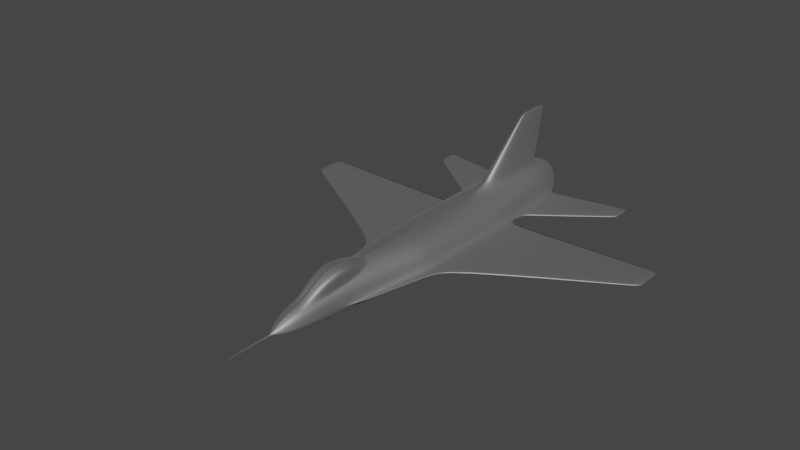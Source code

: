 # Source: untitled.blend  (saved by Blender 2.91.10; exported with 4.5.12 LTS)
import bpy
from mathutils import Matrix  # noqa: F401  (used for matrix-valued properties, if any)

bpy.ops.wm.read_factory_settings(use_empty=True)
scene = bpy.context.scene
scene.name = 'Scene'

# ---- collections
col_collection = bpy.data.collections.new('Collection'); scene.collection.children.link(col_collection)

# ---- materials (node trees are filled in below, after node groups)
mat_material_001 = bpy.data.materials.new('Material.001')
mat_material_001.use_transparent_shadow = False
mat_material_002 = bpy.data.materials.new('Material.002')
mat_material_002.use_transparent_shadow = False

# ---- material node trees
mat_material_001.use_nodes = True; mat_material_001.node_tree.nodes.clear()
_N = mat_material_001.node_tree.nodes; _L = mat_material_001.node_tree.links
n0 = _N.new('ShaderNodeBsdfPrincipled'); n0.name = 'Principled BSDF'; n0.location = (10, 300)
n0.distribution = 'GGX'
n0.subsurface_method = 'BURLEY'
n0.inputs[0].default_value = (0.4798, 0.4798, 0.4798, 1.0)
n0.inputs[1].default_value = 1.0
n0.inputs[2].default_value = 0.6378
n0.inputs[3].default_value = 1.45
n0.inputs[27].default_value = (0.0, 0.0, 0.0, 1.0)
n0.inputs[28].default_value = 1.0
n1 = _N.new('ShaderNodeOutputMaterial'); n1.name = 'Material Output'; n1.location = (300, 300)
_L.new(n0.outputs[0], n1.inputs[0])
n1.is_active_output = True
mat_material_002.use_nodes = True; mat_material_002.node_tree.nodes.clear()
_N = mat_material_002.node_tree.nodes; _L = mat_material_002.node_tree.links
n0 = _N.new('ShaderNodeBsdfPrincipled'); n0.name = 'Principled BSDF'; n0.location = (10, 300)
n0.distribution = 'GGX'
n0.subsurface_method = 'BURLEY'
n0.inputs[1].default_value = 0.6614
n0.inputs[2].default_value = 0.3189
n0.inputs[3].default_value = 1.45
n0.inputs[27].default_value = (0.0, 0.0, 0.0, 1.0)
n0.inputs[28].default_value = 1.0
n1 = _N.new('ShaderNodeOutputMaterial'); n1.name = 'Material Output'; n1.location = (300, 300)
_L.new(n0.outputs[0], n1.inputs[0])
n1.is_active_output = True

# ---- world
world_world = bpy.data.worlds.new('World'); scene.world = world_world
world_world.use_nodes = True; world_world.node_tree.nodes.clear()
_N = world_world.node_tree.nodes; _L = world_world.node_tree.links
n0 = _N.new('ShaderNodeOutputWorld'); n0.name = 'World Output'; n0.location = (300, 300)
n1 = _N.new('ShaderNodeBackground'); n1.name = 'Background'; n1.location = (10, 300)
n1.inputs[0].default_value = (0.05088, 0.05088, 0.05088, 1.0)
_L.new(n1.outputs[0], n0.inputs[0])
n0.is_active_output = True
world_world.color = (0.05088, 0.05088, 0.05088)
world_world.use_sun_shadow = False
world_world.sun_shadow_jitter_overblur = 0.0

# ---- meshes
me_cylinder_002 = bpy.data.meshes.new('Cylinder.002')
me_cylinder_002.from_pydata([(0.0, -7.451e-08, -2.675), (0.0, -2.98e-08, 0.1045), (0.0, 0.9032, -3.265), (0.0, 0.9032, 0.1045), (0.3903, 0.8487, -4.289), (0.3903, 0.8487, 0.1045), (0.7335, 0.6919, -4.289), (0.7335, 0.6919, 0.1045), (0.9883, 0.4516, -4.289), (0.9883, 0.4516, 0.1045), (1.124, 0.03605, -4.289), (1.124, 0.03605, 0.1045), (1.124, -0.01655, -4.289), (1.124, -0.01477, 0.1045), (0.9883, -0.2073, -4.289), (0.9883, -0.185, 0.1045), (0.7335, -0.3176, -4.289), (0.7335, -0.2834, 0.1045), (0.3903, -0.3896, -4.289), (0.3903, -0.3476, 0.1045), (0.0, -0.4146, -4.289), (0.0, -0.3699, 0.1045), (0.866, 0.5, -7.155), (0.6428, 0.766, -7.155), (0.0, 1.0, -7.155), (0.0, -1.937e-07, -6.911), (0.342, 0.9397, -7.155), (0.9848, 0.051, -7.155), (0.9848, -0.02388, -7.155), (0.866, -0.2341, -7.155), (0.6428, -0.3587, -7.155), (0.342, -0.44, -7.155), (0.0, -0.4683, -7.155), (1.458, 0.03292, 0.1045), (1.458, 0.03292, -4.289), (1.458, -0.03292, -4.289), (1.458, -0.03292, 0.1045), (6.689, 0.03292, -3.087), (6.689, 0.03292, -4.277), (6.689, -0.03292, -4.277), (6.689, -0.03292, -3.087), (6.689, 0.03292, -3.087), (6.689, 0.03292, -4.277), (6.689, -0.03292, -4.277), (6.689, -0.03292, -3.087), (0.1761, -0.234, -7.909), (0.0, -0.2651, -7.909), (0.3309, -0.1446, -7.909), (0.4458, -0.007652, -7.909), (0.507, 0.1604, -7.909), (0.507, 0.3391, -7.909), (0.4458, 0.5072, -7.909), (0.3309, 0.6441, -7.909), (0.0, 0.7646, -7.909), (0.1761, 0.7335, -7.909), (0.1491, -0.1599, -7.925), (0.0, -0.1862, -7.925), (0.0, 0.2498, -6.818), (0.2802, -0.08418, -7.925), (0.3775, 0.03179, -7.925), (0.4293, 0.1741, -7.925), (0.4293, 0.3255, -7.925), (0.3775, 0.4677, -7.925), (0.2802, 0.5837, -7.925), (0.0, 0.6857, -7.925), (0.1491, 0.6594, -7.925), (1.295, 0.03992, -4.835), (0.9972, 0.051, -7.155), (0.9972, -0.05101, -7.155), (1.295, -0.03992, -4.835), (1.439, 0.03991, -4.894), (1.17, 0.051, -7.155), (1.17, -0.05101, -7.155), (1.439, -0.03992, -4.894), (3.738, 0.03991, -6.746), (3.766, 0.051, -7.526), (3.766, -0.05101, -7.526), (3.738, -0.03992, -6.746), (3.747, 0.03991, -6.746), (3.775, 0.051, -7.526), (3.775, -0.05101, -7.526), (3.747, -0.03992, -6.746), (0.0, 1.122, -4.289), (0.2634, 1.123, -4.289), (0.0, 1.122, -7.155), (0.2634, 1.123, -7.155), (0.0, 1.142, -4.289), (0.2634, 1.142, -4.289), (0.0, 1.142, -7.155), (0.2634, 1.142, -7.155), (0.0, 2.935, -6.398), (0.05682, 2.935, -6.398), (0.0, 2.935, -7.676), (0.05682, 2.935, -7.676), (0.0, 2.934, -6.398), (0.05682, 2.935, -6.398), (0.0, 2.934, -7.676), (0.05682, 2.935, -7.676), (0.0, 0.9032, 0.1788), (0.0, -4.47e-08, 0.1788), (0.3903, 0.8487, 0.1788), (0.7335, 0.6919, 0.1788), (0.9883, 0.4516, 0.1788), (1.124, 0.03605, 0.1788), (1.124, -0.01477, 0.1788), (0.9883, -0.185, 0.1788), (0.7335, -0.2834, 0.1788), (0.3903, -0.3476, 0.1788), (0.0, -0.3699, 0.1788), (1.458, -0.03292, 0.1788), (1.458, 0.03292, 0.1788), (0.0, 0.879, 2.075), (0.0, -5.96e-08, 2.459), (0.1976, 0.826, 2.075), (0.4552, 0.6733, 2.356), (0.5004, 0.4395, 3.469), (0.5691, 0.03509, 3.469), (0.5691, -0.01551, 3.469), (0.5004, -0.1943, 3.469), (0.3714, -0.2976, 3.469), (0.1976, -0.3651, 3.469), (0.0, -0.3885, 3.469), (0.6158, -0.03292, 3.629), (0.6158, 0.03292, 3.629), (0.0, 0.4185, 5.276), (0.0, -7.451e-08, 4.105), (0.1524, 0.3897, 5.276), (0.3703, 0.3068, 5.276), (0.3859, 0.2387, 5.276), (0.4389, 0.01905, 5.276), (0.4389, -0.01212, 5.276), (0.3859, -0.1518, 5.276), (0.2865, -0.2326, 5.276), (0.1524, -0.2854, 5.276), (0.0, -0.3037, 5.276), (0.0, 0.06049, 5.909), (0.0, -5.96e-08, 4.683), (0.02476, 0.05684, 5.909), (0.04653, 0.04634, 5.909), (0.06268, 0.03024, 5.909), (0.07128, 0.002414, 5.909), (0.07128, -0.001536, 5.909), (0.06268, -0.01924, 5.909), (0.04653, -0.02948, 5.909), (0.02476, -0.03616, 5.909), (0.0, -0.03848, 5.909), (0.0, 0.01576, 5.965), (0.0, -5.96e-08, 4.734), (0.008487, 0.01481, 5.965), (0.01595, 0.01207, 5.965), (0.02149, 0.007879, 5.965), (0.02444, 0.000629, 5.965), (0.02444, -0.0004002, 5.965), (0.02149, -0.005012, 5.965), (0.01595, -0.00768, 5.965), (0.008487, -0.00942, 5.965), (0.0, -0.01003, 5.965), (0.0, 0.01576, 6.398), (0.0, 1.043e-07, 8.414), (0.008487, 0.01481, 6.398), (0.01595, 0.01207, 6.398), (0.02149, 0.007879, 6.398), (0.02444, 0.000629, 6.398), (0.02444, -0.0004002, 6.398), (0.02149, -0.005012, 6.398), (0.01595, -0.00768, 6.398), (0.008487, -0.00942, 6.398), (0.0, -0.01002, 6.398), (0.1976, 0.8348, 2.075), (0.0, 0.8878, 2.075), (0.4552, 0.6821, 2.356), (0.2713, 0.4333, 4.668), (0.1465, 0.4971, 4.668), (0.0, 0.4915, 4.668), (0.1976, 1.2, 3.051), (0.0, 1.226, 3.051), (0.4552, 1.126, 3.21), (0.3703, 0.9161, 4.017), (0.1524, 0.9562, 4.017), (0.0, 0.9701, 4.017)], [], [(27, 10, 66, 67), (2, 3, 5, 4), (14, 16, 30, 29), (4, 5, 7, 6), (18, 20, 32, 31), (6, 7, 9, 8), (4, 6, 23, 26), (8, 9, 11, 10), (20, 0, 25, 32), (33, 11, 103, 110), (8, 10, 27, 22), (12, 13, 15, 14), (26, 24, 84, 85), (14, 15, 17, 16), (12, 14, 29, 28), (16, 17, 19, 18), (16, 18, 31, 30), (18, 19, 21, 20), (13, 12, 35, 36), (10, 11, 33, 34), (12, 10, 34, 35), (33, 36, 40, 37), (0, 2, 24, 25), (6, 8, 22, 23), (27, 28, 49, 50), (26, 23, 52, 54), (31, 32, 46, 45), (24, 26, 54, 53), (29, 30, 47, 48), (22, 27, 50, 51), (28, 29, 48, 49), (38, 37, 41, 42), (34, 33, 37, 38), (36, 35, 39, 40), (35, 34, 38, 39), (42, 41, 44, 43), (40, 39, 43, 44), (39, 38, 42, 43), (37, 40, 44, 41), (52, 51, 62, 63), (48, 47, 58, 59), (45, 46, 56, 55), (51, 50, 61, 62), (47, 45, 55, 58), (54, 52, 63, 65), (50, 49, 60, 61), (30, 31, 45, 47), (23, 22, 51, 52), (57, 55, 56), (57, 58, 55), (57, 59, 58), (57, 63, 62), (57, 60, 59), (57, 61, 60), (57, 62, 61), (57, 64, 65), (57, 65, 63), (53, 54, 65, 64), (49, 48, 59, 60), (66, 69, 73, 70), (10, 12, 69, 66), (28, 27, 67, 68), (12, 28, 68, 69), (70, 73, 77, 74), (67, 66, 70, 71), (68, 67, 71, 72), (69, 68, 72, 73), (77, 76, 80, 81), (71, 70, 74, 75), (72, 71, 75, 76), (73, 72, 76, 77), (78, 81, 80, 79), (74, 77, 81, 78), (75, 74, 78, 79), (76, 75, 79, 80), (83, 85, 89, 87), (2, 4, 83, 82), (24, 2, 82, 84), (4, 26, 85, 83), (89, 88, 92, 93), (82, 83, 87, 86), (85, 84, 88, 89), (84, 82, 86, 88), (92, 90, 94, 96), (88, 86, 90, 92), (87, 89, 93, 91), (86, 87, 91, 90), (94, 95, 97, 96), (91, 93, 97, 95), (90, 91, 95, 94), (93, 92, 96, 97), (1, 21, 108, 99), (17, 15, 105, 106), (13, 36, 109, 104), (9, 7, 101, 102), (36, 33, 110, 109), (5, 3, 98, 100), (19, 17, 106, 107), (3, 1, 99, 98), (15, 13, 104, 105), (110, 103, 116, 123), (104, 109, 122, 117), (103, 102, 115, 116), (109, 110, 123, 122), (102, 101, 114, 115), (108, 107, 120, 121), (101, 100, 113, 114), (99, 108, 121, 112), (100, 98, 111, 113), (107, 106, 119, 120), (21, 19, 107, 108), (7, 5, 100, 101), (11, 9, 102, 103), (116, 117, 122, 123), (116, 115, 128, 129), (119, 118, 131, 132), (111, 112, 125, 124), (121, 120, 133, 134), (115, 114, 127, 128), (118, 117, 130, 131), (112, 121, 134, 125), (114, 113, 168, 170), (117, 116, 129, 130), (105, 104, 117, 118), (106, 105, 118, 119), (98, 99, 112, 111), (126, 124, 135, 137), (129, 128, 139, 140), (132, 131, 142, 143), (124, 125, 136, 135), (134, 133, 144, 145), (128, 127, 138, 139), (131, 130, 141, 142), (125, 134, 145, 136), (127, 126, 137, 138), (120, 119, 132, 133), (145, 144, 155, 156), (139, 138, 149, 150), (142, 141, 152, 153), (136, 145, 156, 147), (138, 137, 148, 149), (141, 140, 151, 152), (144, 143, 154, 155), (137, 135, 146, 148), (140, 139, 150, 151), (133, 132, 143, 144), (130, 129, 140, 141), (149, 148, 159, 160), (152, 151, 162, 163), (155, 154, 165, 166), (148, 146, 157, 159), (151, 150, 161, 162), (154, 153, 164, 165), (146, 147, 158, 157), (156, 155, 166, 167), (150, 149, 160, 161), (135, 136, 147, 146), (143, 142, 153, 154), (157, 158, 159), (159, 158, 160), (160, 158, 161), (161, 158, 162), (162, 158, 163), (163, 158, 164), (164, 158, 165), (165, 158, 166), (158, 167, 166), (147, 156, 167, 158), (153, 152, 163, 164), (111, 124, 173, 169), (170, 168, 174, 176), (172, 171, 177, 178), (127, 114, 170, 171), (124, 126, 172, 173), (113, 111, 169, 168), (126, 127, 171, 172), (176, 174, 178, 177), (175, 179, 178, 174), (169, 173, 179, 175), (173, 172, 178, 179), (171, 170, 176, 177), (168, 169, 175, 174)])
me_cylinder_002.polygons.foreach_set('use_smooth', [True] * 182)
_uv = me_cylinder_002.uv_layers.new(name='UVMap')
_uv.uv.foreach_set('vector', [0.7778, 0.5, 0.7778, 0.5, 0.7778, 0.5, 0.7778, 0.5, 1.0, 0.5, 1.0, 1.0, 0.9444, 1.0, 0.9444, 0.5, 0.6667, 0.5, 0.6111, 0.5, 0.6111, 0.5, 0.6667, 0.5, 0.9444, 0.5, 0.9444, 1.0, 0.8889, 1.0, 0.8889, 0.5, 0.5556, 0.5, 0.5, 0.5, 0.5, 0.5, 0.5556, 0.5, 0.8889, 0.5, 0.8889, 1.0, 0.8333, 1.0, 0.8333, 0.5, 0.9444, 0.5, 0.8889, 0.5, 0.8889, 0.5, 0.9444, 0.5, 0.8333, 0.5, 0.8333, 1.0, 0.7778, 1.0, 0.7778, 0.5, 0.0, 0.0, 0.0, 0.0, 0.0, 0.0, 0.0, 0.0, 0.7778, 1.0, 0.7778, 1.0, 0.7778, 1.0, 0.7778, 1.0, 0.8333, 0.5, 0.7778, 0.5, 0.7778, 0.5, 0.8333, 0.5, 0.7222, 0.5, 0.7222, 1.0, 0.6667, 1.0, 0.6667, 0.5, 0.9444, 0.5, 1.0, 0.5, 1.0, 0.5, 0.9444, 0.5, 0.6667, 0.5, 0.6667, 1.0, 0.6111, 1.0, 0.6111, 0.5, 0.7222, 0.5, 0.6667, 0.5, 0.6667, 0.5, 0.7222, 0.5, 0.6111, 0.5, 0.6111, 1.0, 0.5556, 1.0, 0.5556, 0.5, 0.6111, 0.5, 0.5556, 0.5, 0.5556, 0.5, 0.6111, 0.5, 0.5556, 0.5, 0.5556, 1.0, 0.5, 1.0, 0.5, 0.5, 0.7222, 1.0, 0.7222, 0.5, 0.7222, 0.5, 0.7222, 1.0, 0.7778, 0.5, 0.7778, 1.0, 0.7778, 1.0, 0.7778, 0.5, 0.7222, 0.5, 0.7778, 0.5, 0.7778, 0.5, 0.7222, 0.5, 0.7778, 1.0, 0.7222, 1.0, 0.7222, 1.0, 0.7778, 1.0, 0.0, 0.0, 0.0, 0.0, 0.0, 0.0, 0.0, 0.0, 0.8889, 0.5, 0.8333, 0.5, 0.8333, 0.5, 0.8889, 0.5, 0.7778, 0.5, 0.7222, 0.5, 0.7222, 0.5, 0.7778, 0.5, 0.9444, 0.5, 0.8889, 0.5, 0.8889, 0.5, 0.9444, 0.5, 0.5556, 0.5, 0.5, 0.5, 0.5, 0.5, 0.5556, 0.5, 1.0, 0.5, 0.9444, 0.5, 0.9444, 0.5, 1.0, 0.5, 0.6667, 0.5, 0.6111, 0.5, 0.6111, 0.5, 0.6667, 0.5, 0.8333, 0.5, 0.7778, 0.5, 0.7778, 0.5, 0.8333, 0.5, 0.7222, 0.5, 0.6667, 0.5, 0.6667, 0.5, 0.7222, 0.5, 0.7778, 0.5, 0.7778, 1.0, 0.7778, 1.0, 0.7778, 0.5, 0.7778, 0.5, 0.7778, 1.0, 0.7778, 1.0, 0.7778, 0.5, 0.7222, 1.0, 0.7222, 0.5, 0.7222, 0.5, 0.7222, 1.0, 0.7222, 0.5, 0.7778, 0.5, 0.7778, 0.5, 0.7222, 0.5, 0.7778, 0.5, 0.7778, 1.0, 0.7222, 1.0, 0.7222, 0.5, 0.7222, 1.0, 0.7222, 0.5, 0.7222, 0.5, 0.7222, 1.0, 0.7222, 0.5, 0.7778, 0.5, 0.7778, 0.5, 0.7222, 0.5, 0.7778, 1.0, 0.7222, 1.0, 0.7222, 1.0, 0.7778, 1.0, 0.8889, 0.5, 0.8333, 0.5, 0.8333, 0.5, 0.8889, 0.5, 0.6667, 0.5, 0.6111, 0.5, 0.6111, 0.5, 0.6667, 0.5, 0.5556, 0.5, 0.5, 0.5, 0.5, 0.5, 0.5556, 0.5, 0.8333, 0.5, 0.7778, 0.5, 0.7778, 0.5, 0.8333, 0.5, 0.6111, 0.5, 0.5556, 0.5, 0.5556, 0.5, 0.6111, 0.5, 0.9444, 0.5, 0.8889, 0.5, 0.8889, 0.5, 0.9444, 0.5, 0.7778, 0.5, 0.7222, 0.5, 0.7222, 0.5, 0.7778, 0.5, 0.6111, 0.5, 0.5556, 0.5, 0.5556, 0.5, 0.6111, 0.5, 0.8889, 0.5, 0.8333, 0.5, 0.8333, 0.5, 0.8889, 0.5, 0.75, 0.25, 0.8321, 0.02447, 0.75, 0.01, 0.75, 0.25, 0.9043, 0.06615, 0.8321, 0.02447, 0.75, 0.25, 0.9578, 0.13, 0.9043, 0.06615, 0.75, 0.25, 0.9043, 0.4339, 0.9578, 0.37, 0.75, 0.25, 0.9864, 0.2083, 0.9578, 0.13, 0.75, 0.25, 0.9864, 0.2917, 0.9864, 0.2083, 0.75, 0.25, 0.9578, 0.37, 0.9864, 0.2917, 0.75, 0.25, 0.75, 0.49, 0.8321, 0.4755, 0.75, 0.25, 0.8321, 0.4755, 0.9043, 0.4339, 1.0, 0.5, 0.9444, 0.5, 0.9444, 0.5, 1.0, 0.5, 0.7222, 0.5, 0.6667, 0.5, 0.6667, 0.5, 0.7222, 0.5, 0.7778, 0.5, 0.7222, 0.5, 0.7222, 0.5, 0.7778, 0.5, 0.7778, 0.5, 0.7222, 0.5, 0.7222, 0.5, 0.7778, 0.5, 0.7222, 0.5, 0.7778, 0.5, 0.7778, 0.5, 0.7222, 0.5, 0.7222, 0.5, 0.7222, 0.5, 0.7222, 0.5, 0.7222, 0.5, 0.7778, 0.5, 0.7222, 0.5, 0.7222, 0.5, 0.7778, 0.5, 0.7778, 0.5, 0.7778, 0.5, 0.7778, 0.5, 0.7778, 0.5, 0.7222, 0.5, 0.7778, 0.5, 0.7778, 0.5, 0.7222, 0.5, 0.7222, 0.5, 0.7222, 0.5, 0.7222, 0.5, 0.7222, 0.5, 0.7222, 0.5, 0.7222, 0.5, 0.7222, 0.5, 0.7222, 0.5, 0.7778, 0.5, 0.7778, 0.5, 0.7778, 0.5, 0.7778, 0.5, 0.7222, 0.5, 0.7778, 0.5, 0.7778, 0.5, 0.7222, 0.5, 0.7222, 0.5, 0.7222, 0.5, 0.7222, 0.5, 0.7222, 0.5, 0.7778, 0.5, 0.7222, 0.5, 0.7222, 0.5, 0.7778, 0.5, 0.7778, 0.5, 0.7222, 0.5, 0.7222, 0.5, 0.7778, 0.5, 0.7778, 0.5, 0.7778, 0.5, 0.7778, 0.5, 0.7778, 0.5, 0.7222, 0.5, 0.7778, 0.5, 0.7778, 0.5, 0.7222, 0.5, 0.9444, 0.5, 0.9444, 0.5, 0.9444, 0.5, 0.9444, 0.5, 1.0, 0.5, 0.9444, 0.5, 0.9444, 0.5, 1.0, 0.5, 0.0, 0.0, 0.0, 0.0, 0.0, 0.0, 0.0, 0.0, 0.9444, 0.5, 0.9444, 0.5, 0.9444, 0.5, 0.9444, 0.5, 0.9444, 0.5, 1.0, 0.5, 1.0, 0.5, 0.9444, 0.5, 1.0, 0.5, 0.9444, 0.5, 0.9444, 0.5, 1.0, 0.5, 0.9444, 0.5, 1.0, 0.5, 1.0, 0.5, 0.9444, 0.5, 0.0, 0.0, 0.0, 0.0, 0.0, 0.0, 0.0, 0.0, 0.0, 0.0, 0.0, 0.0, 0.0, 0.0, 0.0, 0.0, 0.0, 0.0, 0.0, 0.0, 0.0, 0.0, 0.0, 0.0, 0.9444, 0.5, 0.9444, 0.5, 0.9444, 0.5, 0.9444, 0.5, 1.0, 0.5, 0.9444, 0.5, 0.9444, 0.5, 1.0, 0.5, 1.0, 0.5, 0.9444, 0.5, 0.9444, 0.5, 1.0, 0.5, 0.9444, 0.5, 0.9444, 0.5, 0.9444, 0.5, 0.9444, 0.5, 1.0, 0.5, 0.9444, 0.5, 0.9444, 0.5, 1.0, 0.5, 0.9444, 0.5, 1.0, 0.5, 1.0, 0.5, 0.9444, 0.5, 0.0, 0.0, 0.0, 0.0, 0.0, 0.0, 0.0, 0.0, 0.6111, 1.0, 0.6667, 1.0, 0.6667, 1.0, 0.6111, 1.0, 0.7222, 1.0, 0.7222, 1.0, 0.7222, 1.0, 0.7222, 1.0, 0.8333, 1.0, 0.8889, 1.0, 0.8889, 1.0, 0.8333, 1.0, 0.7222, 1.0, 0.7778, 1.0, 0.7778, 1.0, 0.7222, 1.0, 0.9444, 1.0, 1.0, 1.0, 1.0, 1.0, 0.9444, 1.0, 0.5556, 1.0, 0.6111, 1.0, 0.6111, 1.0, 0.5556, 1.0, 0.0, 0.0, 0.0, 0.0, 0.0, 0.0, 0.0, 0.0, 0.6667, 1.0, 0.7222, 1.0, 0.7222, 1.0, 0.6667, 1.0, 0.7778, 1.0, 0.7778, 1.0, 0.7778, 1.0, 0.7778, 1.0, 0.7222, 1.0, 0.7222, 1.0, 0.7222, 1.0, 0.7222, 1.0, 0.7778, 1.0, 0.8333, 1.0, 0.8333, 1.0, 0.7778, 1.0, 0.7222, 1.0, 0.7778, 1.0, 0.7778, 1.0, 0.7222, 1.0, 0.8333, 1.0, 0.8889, 1.0, 0.8889, 1.0, 0.8333, 1.0, 0.5, 1.0, 0.5556, 1.0, 0.5556, 1.0, 0.5, 1.0, 0.8889, 1.0, 0.9444, 1.0, 0.9444, 1.0, 0.8889, 1.0, 0.0, 0.0, 0.0, 0.0, 0.0, 0.0, 0.0, 0.0, 0.9444, 1.0, 1.0, 1.0, 1.0, 1.0, 0.9444, 1.0, 0.5556, 1.0, 0.6111, 1.0, 0.6111, 1.0, 0.5556, 1.0, 0.5, 1.0, 0.5556, 1.0, 0.5556, 1.0, 0.5, 1.0, 0.8889, 1.0, 0.9444, 1.0, 0.9444, 1.0, 0.8889, 1.0, 0.7778, 1.0, 0.8333, 1.0, 0.8333, 1.0, 0.7778, 1.0, 0.7778, 1.0, 0.7222, 1.0, 0.7222, 1.0, 0.7778, 1.0, 0.7778, 1.0, 0.8333, 1.0, 0.8333, 1.0, 0.7778, 1.0, 0.6111, 1.0, 0.6667, 1.0, 0.6667, 1.0, 0.6111, 1.0, 0.0, 0.0, 0.0, 0.0, 0.0, 0.0, 0.0, 0.0, 0.5, 1.0, 0.5556, 1.0, 0.5556, 1.0, 0.5, 1.0, 0.8333, 1.0, 0.8889, 1.0, 0.8889, 1.0, 0.8333, 1.0, 0.6667, 1.0, 0.7222, 1.0, 0.7222, 1.0, 0.6667, 1.0, 0.0, 0.0, 0.0, 0.0, 0.0, 0.0, 0.0, 0.0, 0.8889, 1.0, 0.9444, 1.0, 0.9444, 1.0, 0.8889, 1.0, 0.7222, 1.0, 0.7778, 1.0, 0.7778, 1.0, 0.7222, 1.0, 0.6667, 1.0, 0.7222, 1.0, 0.7222, 1.0, 0.6667, 1.0, 0.6111, 1.0, 0.6667, 1.0, 0.6667, 1.0, 0.6111, 1.0, 0.0, 0.0, 0.0, 0.0, 0.0, 0.0, 0.0, 0.0, 0.9444, 1.0, 1.0, 1.0, 1.0, 1.0, 0.9444, 1.0, 0.7778, 1.0, 0.8333, 1.0, 0.8333, 1.0, 0.7778, 1.0, 0.6111, 1.0, 0.6667, 1.0, 0.6667, 1.0, 0.6111, 1.0, 0.0, 0.0, 0.0, 0.0, 0.0, 0.0, 0.0, 0.0, 0.5, 1.0, 0.5556, 1.0, 0.5556, 1.0, 0.5, 1.0, 0.8333, 1.0, 0.8889, 1.0, 0.8889, 1.0, 0.8333, 1.0, 0.6667, 1.0, 0.7222, 1.0, 0.7222, 1.0, 0.6667, 1.0, 0.0, 0.0, 0.0, 0.0, 0.0, 0.0, 0.0, 0.0, 0.8889, 1.0, 0.9444, 1.0, 0.9444, 1.0, 0.8889, 1.0, 0.5556, 1.0, 0.6111, 1.0, 0.6111, 1.0, 0.5556, 1.0, 0.5, 1.0, 0.5556, 1.0, 0.5556, 1.0, 0.5, 1.0, 0.8333, 1.0, 0.8889, 1.0, 0.8889, 1.0, 0.8333, 1.0, 0.6667, 1.0, 0.7222, 1.0, 0.7222, 1.0, 0.6667, 1.0, 0.0, 0.0, 0.0, 0.0, 0.0, 0.0, 0.0, 0.0, 0.8889, 1.0, 0.9444, 1.0, 0.9444, 1.0, 0.8889, 1.0, 0.7222, 1.0, 0.7778, 1.0, 0.7778, 1.0, 0.7222, 1.0, 0.5556, 1.0, 0.6111, 1.0, 0.6111, 1.0, 0.5556, 1.0, 0.9444, 1.0, 1.0, 1.0, 1.0, 1.0, 0.9444, 1.0, 0.7778, 1.0, 0.8333, 1.0, 0.8333, 1.0, 0.7778, 1.0, 0.5556, 1.0, 0.6111, 1.0, 0.6111, 1.0, 0.5556, 1.0, 0.7222, 1.0, 0.7778, 1.0, 0.7778, 1.0, 0.7222, 1.0, 0.8889, 1.0, 0.9444, 1.0, 0.9444, 1.0, 0.8889, 1.0, 0.7222, 1.0, 0.7778, 1.0, 0.7778, 1.0, 0.7222, 1.0, 0.5556, 1.0, 0.6111, 1.0, 0.6111, 1.0, 0.5556, 1.0, 0.9444, 1.0, 1.0, 1.0, 1.0, 1.0, 0.9444, 1.0, 0.7778, 1.0, 0.8333, 1.0, 0.8333, 1.0, 0.7778, 1.0, 0.6111, 1.0, 0.6667, 1.0, 0.6667, 1.0, 0.6111, 1.0, 0.0, 0.0, 0.0, 0.0, 0.0, 0.0, 0.0, 0.0, 0.5, 1.0, 0.5556, 1.0, 0.5556, 1.0, 0.5, 1.0, 0.8333, 1.0, 0.8889, 1.0, 0.8889, 1.0, 0.8333, 1.0, 0.0, 0.0, 0.0, 0.0, 0.0, 0.0, 0.0, 0.0, 0.6111, 1.0, 0.6667, 1.0, 0.6667, 1.0, 0.6111, 1.0, 1.0, 1.0, 0.0, 0.0, 0.9444, 1.0, 0.9444, 1.0, 0.0, 0.0, 0.8889, 1.0, 0.8889, 1.0, 0.0, 0.0, 0.8333, 1.0, 0.8333, 1.0, 0.0, 0.0, 0.7778, 1.0, 0.7778, 1.0, 0.0, 0.0, 0.7222, 1.0, 0.7222, 1.0, 0.0, 0.0, 0.6667, 1.0, 0.6667, 1.0, 0.0, 0.0, 0.6111, 1.0, 0.6111, 1.0, 0.0, 0.0, 0.5556, 1.0, 0.0, 0.0, 0.5, 1.0, 0.5556, 1.0, 0.0, 0.0, 0.0, 0.0, 0.0, 0.0, 0.0, 0.0, 0.6667, 1.0, 0.7222, 1.0, 0.7222, 1.0, 0.6667, 1.0, 0.0, 0.0, 0.0, 0.0, 0.0, 0.0, 0.0, 0.0, 0.8889, 1.0, 0.9444, 1.0, 0.9444, 1.0, 0.8889, 1.0, 0.9444, 1.0, 0.8889, 1.0, 0.8889, 1.0, 0.9444, 1.0, 0.8889, 1.0, 0.8889, 1.0, 0.8889, 1.0, 0.8889, 1.0, 1.0, 1.0, 0.9444, 1.0, 0.9444, 1.0, 1.0, 1.0, 0.9444, 1.0, 1.0, 1.0, 1.0, 1.0, 0.9444, 1.0, 0.9444, 1.0, 0.8889, 1.0, 0.8889, 1.0, 0.9444, 1.0, 0.8889, 1.0, 0.9444, 1.0, 0.9444, 1.0, 0.8889, 1.0, 0.0, 0.0, 0.0, 0.0, 0.9444, 1.0, 0.9444, 1.0, 0.0, 0.0, 0.0, 0.0, 0.0, 0.0, 0.0, 0.0, 1.0, 1.0, 0.9444, 1.0, 0.9444, 1.0, 1.0, 1.0, 0.8889, 1.0, 0.8889, 1.0, 0.8889, 1.0, 0.8889, 1.0, 0.9444, 1.0, 1.0, 1.0, 1.0, 1.0, 0.9444, 1.0])
me_cylinder_002.materials.append(mat_material_001)
me_cylinder_002.materials.append(mat_material_002)
me_cylinder_002.use_remesh_fix_poles = True
me_cylinder_002.use_remesh_preserve_attributes = False
me_cylinder_002.use_mirror_vertex_groups = False
me_cylinder_002.update()

# ---- objects
ob_cylinder = bpy.data.objects.new('Cylinder', me_cylinder_002)

# ---- transforms, parenting, visibility, modifiers, constraints
ob_cylinder.location = (0.0, 0.0, 0.0)
ob_cylinder.rotation_euler = (1.571, 0.0, 0.0)
ob_cylinder.lineart.crease_threshold = 0.0
_m = ob_cylinder.modifiers.new('Mirror', 'MIRROR')
_m.use_clip = True
_m = ob_cylinder.modifiers.new('Subdivision', 'SUBSURF')
_m.uv_smooth = 'PRESERVE_CORNERS'
_m.levels = 3

# ---- collection membership
col_collection.objects.link(ob_cylinder)

# ---- scene / render settings (as saved in the file)
scene.frame_start = 1; scene.frame_end = 250; scene.frame_set(1)
scene.render.engine = 'BLENDER_EEVEE_NEXT'
scene.cycles.use_denoising = False
scene.cycles.samples = 128
scene.cycles.sampling_pattern = 'TABULATED_SOBOL'
scene.cycles.use_adaptive_sampling = False
scene.cycles.use_light_tree = False
scene.view_settings.view_transform = 'Filmic'
bpy.context.view_layer.update()

# ---- added for rendering (the .blend has no active camera and no usable light): camera, sun
cam_auto = bpy.data.cameras.new('AutoCamera')
cam_auto.lens = 50.0
cam_auto.sensor_width = 36.0
cam_auto.clip_end = 1000.0
ob_auto_camera = bpy.data.objects.new('AutoCamera', cam_auto)
scene.collection.objects.link(ob_auto_camera)
ob_auto_camera.location = (19.7904, -23.9925, 17.0659)
ob_auto_camera.rotation_euler = (1.09748, -7.21219e-08, 0.694738)
scene.camera = ob_auto_camera
light_auto_sun = bpy.data.lights.new('AutoSun', 'SUN')
light_auto_sun.energy = 3.0
light_auto_sun.angle = 0.0523599
ob_auto_sun = bpy.data.objects.new('AutoSun', light_auto_sun)
scene.collection.objects.link(ob_auto_sun)
ob_auto_sun.rotation_euler = (0.872665, 0.174533, 0.523599)
bpy.context.view_layer.update()
